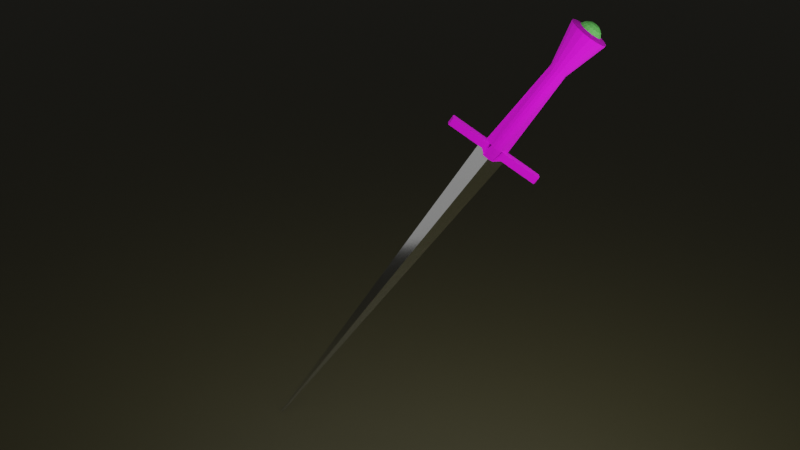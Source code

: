 # Source: Sword.blend  (saved by Blender 2.83.19; exported with 4.5.12 LTS)
import bpy
from mathutils import Matrix  # noqa: F401  (used for matrix-valued properties, if any)

bpy.ops.wm.read_factory_settings(use_empty=True)
scene = bpy.context.scene
scene.name = 'Scene'

# ---- collections
col_collection = bpy.data.collections.new('Collection'); scene.collection.children.link(col_collection)

# ---- images (referenced by path relative to the original .blend; pixels are not part of the script)
import os
ASSET_DIR = os.environ.get("B2B_ASSET_DIR", "")  # directory of the original .blend (textures are referenced by path, not embedded)
HERE = os.path.dirname(os.path.abspath(__file__))  # packed textures are extracted next to this script under _unpacked/

def load_image(name, relpath, width, height, colorspace="sRGB"):
    """Load a texture the original file referenced (path relative to the .blend, or extracted next to this script)."""
    p = next((c for c in (os.path.join(HERE, relpath), os.path.join(ASSET_DIR, relpath)) if relpath and os.path.exists(c)), "")
    if p:
        img = bpy.data.images.load(p, check_existing=True)
        img.name = name
    else:  # same state as the original file: an image datablock whose file is absent (Cycles renders it pink)
        img = bpy.data.images.new(name, width, height)
        img.source = "FILE"
        img.filepath = "//" + (relpath or name)
    img.colorspace_settings.name = colorspace
    return img
img_k_p_jj_47333f3_jpg = load_image('k-p-jj-47333f3.jpg', 'k-p-jj-47333f3.jpg', 1024, 1024, 'sRGB')

# ---- materials (node trees are filled in below, after node groups)
mat_handle = bpy.data.materials.new('Handle')
mat_hilt = bpy.data.materials.new('Hilt')
mat_blade = bpy.data.materials.new('Blade')
mat_ground = bpy.data.materials.new('Ground')

# ---- material node trees
mat_handle.use_nodes = True; mat_handle.node_tree.nodes.clear()
_N = mat_handle.node_tree.nodes; _L = mat_handle.node_tree.links
n0 = _N.new('ShaderNodeBsdfPrincipled'); n0.name = 'Principled BSDF'; n0.location = (10, 300)
n0.distribution = 'GGX'
n0.subsurface_method = 'BURLEY'
n0.inputs[2].default_value = 1.0
n0.inputs[3].default_value = 1.45
n0.inputs[27].default_value = (0.0, 0.0, 0.0, 1.0)
n0.inputs[28].default_value = 1.0
n1 = _N.new('ShaderNodeOutputMaterial'); n1.name = 'Material Output'; n1.location = (300, 300)
n2 = _N.new('ShaderNodeTexImage'); n2.name = 'Image Texture'; n2.location = (-500, 160)
n2.image = img_k_p_jj_47333f3_jpg
_L.new(n0.outputs[0], n1.inputs[0])
_L.new(n2.outputs[0], n0.inputs[0])
n1.is_active_output = True
mat_hilt.use_nodes = True; mat_hilt.node_tree.nodes.clear()
_N = mat_hilt.node_tree.nodes; _L = mat_hilt.node_tree.links
n0 = _N.new('ShaderNodeBsdfPrincipled'); n0.name = 'Principled BSDF'; n0.location = (10, 300)
n0.distribution = 'GGX'
n0.subsurface_method = 'BURLEY'
n0.inputs[0].default_value = (0.2086, 0.8827, 0.1711, 1.0)
n0.inputs[3].default_value = 1.45
n0.inputs[27].default_value = (0.0, 0.0, 0.0, 1.0)
n0.inputs[28].default_value = 1.0
n1 = _N.new('ShaderNodeOutputMaterial'); n1.name = 'Material Output'; n1.location = (300, 300)
_L.new(n0.outputs[0], n1.inputs[0])
n1.is_active_output = True
mat_blade.use_nodes = True; mat_blade.node_tree.nodes.clear()
_N = mat_blade.node_tree.nodes; _L = mat_blade.node_tree.links
n0 = _N.new('ShaderNodeBsdfPrincipled'); n0.name = 'Principled BSDF'; n0.location = (10, 300)
n0.distribution = 'GGX'
n0.subsurface_method = 'BURLEY'
n0.inputs[1].default_value = 1.0
n0.inputs[2].default_value = 0.1376
n0.inputs[3].default_value = 1.45
n0.inputs[27].default_value = (0.0, 0.0, 0.0, 1.0)
n0.inputs[28].default_value = 1.0
n1 = _N.new('ShaderNodeOutputMaterial'); n1.name = 'Material Output'; n1.location = (300, 300)
_L.new(n0.outputs[0], n1.inputs[0])
n1.is_active_output = True
mat_ground.use_nodes = True; mat_ground.node_tree.nodes.clear()
_N = mat_ground.node_tree.nodes; _L = mat_ground.node_tree.links
n0 = _N.new('ShaderNodeBsdfPrincipled'); n0.name = 'Principled BSDF'; n0.location = (10, 300)
n0.distribution = 'GGX'
n0.subsurface_method = 'BURLEY'
n0.inputs[0].default_value = (0.06108, 0.05614, 0.02392, 1.0)
n0.inputs[3].default_value = 1.45
n0.inputs[27].default_value = (0.0, 0.0, 0.0, 1.0)
n0.inputs[28].default_value = 1.0
n1 = _N.new('ShaderNodeOutputMaterial'); n1.name = 'Material Output'; n1.location = (300, 300)
_L.new(n0.outputs[0], n1.inputs[0])
n1.is_active_output = True

# ---- world
world_world = bpy.data.worlds.new('World'); scene.world = world_world
world_world.use_nodes = True; world_world.node_tree.nodes.clear()
_N = world_world.node_tree.nodes; _L = world_world.node_tree.links
n0 = _N.new('ShaderNodeOutputWorld'); n0.name = 'World Output'; n0.location = (300, 300)
n1 = _N.new('ShaderNodeBackground'); n1.name = 'Background'; n1.location = (10, 300)
n1.inputs[0].default_value = (0.05088, 0.05088, 0.05088, 1.0)
_L.new(n1.outputs[0], n0.inputs[0])
n0.is_active_output = True
world_world.color = (0.05088, 0.05088, 0.05088)
world_world.use_sun_shadow = False
world_world.sun_shadow_jitter_overblur = 0.0

# ---- cameras
cam_camera = bpy.data.cameras.new('Camera')
cam_camera.clip_end = 100.0
cam_camera.ortho_scale = 7.314

# ---- lights
light_light = bpy.data.lights.new('Light', 'POINT')
light_light.transmission_factor = 0.0
light_light.energy = 2000.0
light_light.shadow_soft_size = 6.82
light_light.shadow_maximum_resolution = 0.006
light_light.use_absolute_resolution = True
light_light_001 = bpy.data.lights.new('Light.001', 'POINT')
light_light_001.transmission_factor = 0.0
light_light_001.energy = 800.0
light_light_001.shadow_soft_size = 9.27
light_light_001.shadow_maximum_resolution = 0.006
light_light_001.use_absolute_resolution = True
light_light_002 = bpy.data.lights.new('Light.002', 'POINT')
light_light_002.transmission_factor = 0.0
light_light_002.energy = 400.0
light_light_002.shadow_soft_size = 10.41
light_light_002.shadow_maximum_resolution = 0.006
light_light_002.use_absolute_resolution = True

# ---- meshes
me_cylinder = bpy.data.meshes.new('Cylinder')
me_cylinder.from_pydata([(5.562e-08, 0.5, -0.2872), (7.186e-08, 0.2007, 0.7128), (0.1913, 0.4619, -0.2872), (0.07682, 0.1855, 0.7128), (0.3536, 0.3536, -0.2872), (0.1419, 0.1419, 0.7128), (0.4619, 0.1913, -0.2872), (0.1855, 0.07682, 0.7128), (0.5, -2.219e-08, -0.2872), (0.3142, -1.199e-08, 0.7128), (0.4619, -0.1913, -0.2872), (0.1855, -0.07682, 0.7128), (0.3536, -0.3536, -0.2872), (0.1419, -0.1419, 0.7128), (0.1913, -0.4619, -0.2872), (0.07682, -0.1855, 0.7128), (1.311e-07, -0.5, -0.2872), (1.022e-07, -0.2007, 0.7128), (-0.1913, -0.4619, -0.2872), (-0.07682, -0.1855, 0.7128), (-0.3536, -0.3536, -0.2872), (-0.1419, -0.1419, 0.7128), (-0.4619, -0.1913, -0.2872), (-0.1855, -0.07682, 0.7128), (-0.5, 5.624e-09, -0.2872), (-0.3142, 5.485e-09, 0.7128), (-0.4619, 0.1913, -0.2872), (-0.1855, 0.07682, 0.7128), (-0.3536, 0.3536, -0.2872), (-0.1419, 0.1419, 0.7128), (-0.1913, 0.4619, -0.2872), (-0.07682, 0.1855, 0.7128), (7.545e-08, 0.2262, 0.0339), (0.08657, 0.209, 0.0339), (0.16, 0.16, 0.0339), (0.209, 0.08657, 0.0339), (0.2262, -9.914e-09, 0.0339), (0.209, -0.08657, 0.0339), (0.16, -0.16, 0.0339), (0.08657, -0.209, 0.0339), (1.096e-07, -0.2262, 0.0339), (-0.08657, -0.209, 0.0339), (-0.16, -0.16, 0.0339), (-0.209, -0.08657, 0.0339), (-0.2262, 2.672e-09, 0.0339), (-0.209, 0.08657, 0.0339), (-0.16, 0.16, 0.0339), (-0.08657, 0.209, 0.0339), (2.581e-08, 0.2931, -0.3032), (2.581e-08, 0.1214, -0.352), (0.1913, 0.4619, -0.2885), (0.1122, 0.2708, -0.3032), (0.08585, 0.2073, -0.3325), (0.04646, 0.1122, -0.352), (0.3536, 0.3536, -0.2885), (0.2073, 0.2073, -0.3032), (0.1586, 0.1586, -0.3325), (0.08585, 0.08585, -0.352), (1.29, 0.1202, 0.7128), (1.29, 0.1202, 0.7697), (0.4619, 0.1913, -0.2885), (0.2708, 0.1122, -0.3032), (0.2073, 0.08585, -0.3325), (0.1122, 0.04646, -0.352), (1.29, -0.1202, 0.7128), (1.29, -0.1202, 0.7697), (1.314, -3.478e-08, 0.7697), (0.5, 1.081e-07, -0.2885), (0.2931, 1.422e-07, -0.3032), (0.2243, 1.611e-07, -0.3325), (0.1214, 1.564e-07, -0.352), (1.314, -3.478e-08, 0.7128), (-1.314, 5.485e-09, 0.7128), (-1.29, 0.1202, 0.7128), (0.4619, -0.1913, -0.2885), (0.2708, -0.1122, -0.3032), (0.2073, -0.08585, -0.3325), (0.1122, -0.04646, -0.352), (-1.29, 0.1202, 0.7697), (-1.314, 5.485e-09, 0.7697), (-1.29, -0.1202, 0.7697), (0.3536, -0.3536, -0.2885), (0.2073, -0.2073, -0.3032), (0.1586, -0.1586, -0.3325), (0.08585, -0.08585, -0.352), (-1.29, -0.1202, 0.7128), (-0.2902, -0.1202, 0.7697), (-0.2902, 0.1202, 0.7697), (0.1913, -0.4619, -0.2885), (0.1122, -0.2708, -0.3032), (0.08585, -0.2073, -0.3325), (0.04646, -0.1122, -0.352), (-0.3142, 5.485e-09, 0.7697), (0.2902, -0.1202, 0.7697), (0.3142, -1.199e-08, 0.7697), (-1.414e-07, -0.5, -0.2885), (-6.817e-08, -0.2931, -0.3032), (-5.871e-08, -0.2243, -0.3325), (-2.562e-08, -0.1214, -0.352), (0.2902, 0.1202, 0.7697), (-0.2902, 0.1202, 0.7128), (-0.2902, -0.1202, 0.7128), (-0.1913, -0.4619, -0.2885), (-0.1122, -0.2708, -0.3032), (-0.08585, -0.2073, -0.3325), (-0.04646, -0.1122, -0.352), (0.2902, -0.1202, 0.7128), (0.2902, 0.1202, 0.7128), (-0.3536, -0.3536, -0.2885), (-0.2073, -0.2073, -0.3032), (-0.1586, -0.1586, -0.3325), (-0.08585, -0.08585, -0.352), (-0.1202, 0.09491, 0.8039), (-0.2221, 0.02681, 0.8039), (-0.4619, -0.1913, -0.2885), (-0.2708, -0.1122, -0.3032), (-0.2073, -0.08585, -0.3325), (-0.1122, -0.04646, -0.352), (-0.1202, -0.09462, 0.811), (-0.5, 4.062e-07, -0.2885), (-0.2931, 3.029e-07, -0.3032), (-0.2243, 2.934e-07, -0.3325), (-0.1214, 2.462e-07, -0.352), (-0.2221, -0.02652, 0.811), (2.142e-07, -0.1185, 0.811), (-0.4619, 0.1913, -0.2885), (-0.2708, 0.1122, -0.3032), (-0.2073, 0.08585, -0.3325), (-0.1122, 0.04646, -0.352), (0.2221, -0.02652, 0.811), (0.1202, -0.09462, 0.811), (-0.3536, 0.3536, -0.2885), (-0.2073, 0.2073, -0.3032), (-0.1586, 0.1586, -0.3325), (-0.08585, 0.08585, -0.352), (0.2221, 0.02681, 0.8039), (-0.1913, 0.4619, -0.2885), (-0.1122, 0.2708, -0.3032), (-0.08585, 0.2073, -0.3325), (-0.04646, 0.1122, -0.352), (0.1202, 0.09491, 0.8039), (1.673e-07, 0.1188, 0.8039), (3.504e-07, 0.5, -0.2885), (1.635e-07, 0.2243, -0.3325), (2.581e-08, 1.864e-07, -0.3589), (1.667e-07, 0.1202, 0.7697), (0.3867, -1.659e-08, 0.7697), (2.141e-07, -0.1202, 0.7697), (-0.3867, 4.926e-09, 0.7697), (2.221e-07, 0.0, 3.705)], [], [(32, 1, 3, 33), (33, 3, 5, 34), (34, 5, 7, 35), (35, 7, 9, 36), (36, 9, 11, 37), (37, 11, 13, 38), (38, 13, 15, 39), (39, 15, 17, 40), (40, 17, 19, 41), (41, 19, 21, 42), (42, 21, 23, 43), (43, 23, 25, 44), (44, 25, 27, 45), (45, 27, 29, 46), (19, 17, 124, 118), (46, 29, 31, 47), (47, 31, 1, 32), (0, 2, 4, 6, 8, 10, 12, 14, 16, 18, 20, 22, 24, 26, 28, 30), (30, 47, 32, 0), (28, 46, 47, 30), (26, 45, 46, 28), (24, 44, 45, 26), (22, 43, 44, 24), (20, 42, 43, 22), (18, 41, 42, 20), (16, 40, 41, 18), (14, 39, 40, 16), (12, 38, 39, 14), (10, 37, 38, 12), (8, 36, 37, 10), (6, 35, 36, 8), (4, 34, 35, 6), (2, 33, 34, 4), (0, 32, 33, 2), (49, 143, 52, 53), (48, 142, 50, 51), (144, 49, 53), (143, 48, 51, 52), (51, 50, 54, 55), (144, 53, 57), (52, 51, 55, 56), (53, 52, 56, 57), (144, 57, 63), (56, 55, 61, 62), (57, 56, 62, 63), (55, 54, 60, 61), (63, 62, 69, 70), (61, 60, 67, 68), (144, 63, 70), (62, 61, 68, 69), (70, 69, 76, 77), (68, 67, 74, 75), (144, 70, 77), (69, 68, 75, 76), (99, 94, 66, 59), (106, 9, 71, 64), (144, 77, 84), (76, 75, 82, 83), (93, 106, 64, 65), (77, 76, 83, 84), (75, 74, 81, 82), (144, 84, 91), (83, 82, 89, 90), (92, 87, 78, 79), (107, 99, 59, 58), (84, 83, 90, 91), (82, 81, 88, 89), (64, 71, 66, 65), (71, 58, 59, 66), (86, 92, 79, 80), (91, 90, 97, 98), (89, 88, 95, 96), (25, 101, 85, 72), (87, 100, 73, 78), (144, 91, 98), (90, 89, 96, 97), (72, 85, 80, 79), (98, 97, 104, 105), (96, 95, 102, 103), (9, 7, 107), (25, 23, 101), (144, 98, 105), (97, 96, 103, 104), (27, 25, 100), (73, 72, 79, 78), (94, 130, 93), (144, 105, 111), (104, 103, 109, 110), (11, 9, 106), (112, 27, 100, 87), (105, 104, 110, 111), (103, 102, 108, 109), (118, 92, 86), (110, 109, 115, 116), (100, 25, 72, 73), (130, 11, 106, 93), (111, 110, 116, 117), (109, 108, 114, 115), (94, 93, 65, 66), (101, 86, 80, 85), (144, 111, 117), (117, 116, 121, 122), (115, 114, 119, 120), (1, 31, 112, 141), (92, 112, 87), (144, 117, 122), (116, 115, 120, 121), (23, 21, 123, 118), (9, 107, 58, 71), (120, 119, 125, 126), (3, 1, 141, 140), (23, 118, 86, 101), (144, 122, 128), (121, 120, 126, 127), (17, 15, 130, 124), (13, 11, 130, 129), (122, 121, 127, 128), (144, 128, 134), (127, 126, 132, 133), (7, 140, 99, 107), (7, 5, 135, 140), (128, 127, 133, 134), (126, 125, 131, 132), (21, 19, 118, 123), (31, 29, 113, 112), (29, 27, 112, 113), (140, 94, 99), (134, 133, 138, 139), (132, 131, 136, 137), (5, 3, 140, 135), (15, 13, 129, 130), (144, 134, 139), (133, 132, 137, 138), (139, 138, 143, 49), (137, 136, 142, 48), (144, 139, 49), (138, 137, 48, 143), (145, 149, 146), (146, 149, 147), (147, 149, 148), (148, 149, 145), (145, 146, 147, 148), (140, 141, 112, 92, 118, 124, 130, 94)])
me_cylinder.polygons.foreach_set('material_index', [0, 0, 0, 0, 0, 0, 0, 0, 0, 0, 0, 0, 0, 0, 0, 0, 0, 0, 0, 0, 0, 0, 0, 0, 0, 0, 0, 0, 0, 0, 0, 0, 0, 0, 1, 0, 1, 1, 0, 1, 1, 1, 1, 1, 1, 0, 1, 0, 1, 1, 1, 0, 1, 1, 0, 0, 1, 1, 0, 1, 0, 1, 1, 0, 0, 1, 0, 0, 0, 0, 1, 0, 0, 0, 1, 1, 0, 1, 0, 0, 0, 1, 1, 0, 0, 0, 1, 1, 0, 0, 1, 0, 0, 1, 0, 0, 1, 0, 0, 0, 1, 1, 0, 0, 0, 1, 1, 0, 0, 0, 0, 0, 1, 1, 0, 0, 1, 1, 1, 0, 0, 1, 0, 0, 0, 0, 0, 1, 0, 0, 0, 1, 1, 1, 0, 1, 1, 2, 2, 2, 2, 0, 0])
_uv = me_cylinder.uv_layers.new(name='UVMap')
_uv.uv.foreach_set('vector', [1.0, 0.6605, 1.0, 1.0, 0.9375, 1.0, 0.9375, 0.6605, 0.9375, 0.6605, 0.9375, 1.0, 0.875, 1.0, 0.875, 0.6605, 0.875, 0.6605, 0.875, 1.0, 0.8125, 1.0, 0.8125, 0.6605, 0.8125, 0.6605, 0.8125, 1.0, 0.75, 1.0, 0.75, 0.6605, 0.75, 0.6605, 0.75, 1.0, 0.6875, 1.0, 0.6875, 0.6605, 0.6875, 0.6605, 0.6875, 1.0, 0.625, 1.0, 0.625, 0.6605, 0.625, 0.6605, 0.625, 1.0, 0.5625, 1.0, 0.5625, 0.6605, 0.5625, 0.6605, 0.5625, 1.0, 0.5, 1.0, 0.5, 0.6605, 0.5, 0.6605, 0.5, 1.0, 0.4375, 1.0, 0.4375, 0.6605, 0.4375, 0.6605, 0.4375, 1.0, 0.375, 1.0, 0.375, 0.6605, 0.375, 0.6605, 0.375, 1.0, 0.3125, 1.0, 0.3125, 0.6605, 0.3125, 0.6605, 0.3125, 1.0, 0.25, 1.0, 0.25, 0.6605, 0.25, 0.6605, 0.25, 1.0, 0.1875, 1.0, 0.1875, 0.6605, 0.1875, 0.6605, 0.1875, 1.0, 0.125, 1.0, 0.125, 0.6605, 0.4375, 1.0, 0.5, 1.0, 0.5, 1.0, 0.4375, 1.0, 0.125, 0.6605, 0.125, 1.0, 0.0625, 1.0, 0.0625, 0.6605, 0.0625, 0.6605, 0.0625, 1.0, 0.0, 1.0, 0.0, 0.6605, 0.75, 0.49, 0.8418, 0.4717, 0.9197, 0.4197, 0.9717, 0.3418, 0.99, 0.25, 0.9717, 0.1582, 0.9197, 0.08029, 0.8418, 0.02827, 0.75, 0.01, 0.6582, 0.02827, 0.5803, 0.08029, 0.5283, 0.1582, 0.51, 0.25, 0.5283, 0.3418, 0.5803, 0.4197, 0.6582, 0.4717, 0.0625, 0.5, 0.0625, 0.6605, 0.0, 0.6605, 0.0, 0.5, 0.125, 0.5, 0.125, 0.6605, 0.0625, 0.6605, 0.0625, 0.5, 0.1875, 0.5, 0.1875, 0.6605, 0.125, 0.6605, 0.125, 0.5, 0.25, 0.5, 0.25, 0.6605, 0.1875, 0.6605, 0.1875, 0.5, 0.3125, 0.5, 0.3125, 0.6605, 0.25, 0.6605, 0.25, 0.5, 0.375, 0.5, 0.375, 0.6605, 0.3125, 0.6605, 0.3125, 0.5, 0.4375, 0.5, 0.4375, 0.6605, 0.375, 0.6605, 0.375, 0.5, 0.5, 0.5, 0.5, 0.6605, 0.4375, 0.6605, 0.4375, 0.5, 0.5625, 0.5, 0.5625, 0.6605, 0.5, 0.6605, 0.5, 0.5, 0.625, 0.5, 0.625, 0.6605, 0.5625, 0.6605, 0.5625, 0.5, 0.6875, 0.5, 0.6875, 0.6605, 0.625, 0.6605, 0.625, 0.5, 0.75, 0.5, 0.75, 0.6605, 0.6875, 0.6605, 0.6875, 0.5, 0.8125, 0.5, 0.8125, 0.6605, 0.75, 0.6605, 0.75, 0.5, 0.875, 0.5, 0.875, 0.6605, 0.8125, 0.6605, 0.8125, 0.5, 0.9375, 0.5, 0.9375, 0.6605, 0.875, 0.6605, 0.875, 0.5, 1.0, 0.5, 1.0, 0.6605, 0.9375, 0.6605, 0.9375, 0.5, 0.75, 0.125, 0.75, 0.25, 0.6875, 0.25, 0.6875, 0.125, 0.75, 0.375, 0.75, 0.5, 0.6875, 0.5, 0.6875, 0.375, 0.7188, 0.0, 0.75, 0.125, 0.6875, 0.125, 0.75, 0.25, 0.75, 0.375, 0.6875, 0.375, 0.6875, 0.25, 0.6875, 0.375, 0.6875, 0.5, 0.625, 0.5, 0.625, 0.375, 0.6562, 0.0, 0.6875, 0.125, 0.625, 0.125, 0.6875, 0.25, 0.6875, 0.375, 0.625, 0.375, 0.625, 0.25, 0.6875, 0.125, 0.6875, 0.25, 0.625, 0.25, 0.625, 0.125, 0.5938, 0.0, 0.625, 0.125, 0.5625, 0.125, 0.625, 0.25, 0.625, 0.375, 0.5625, 0.375, 0.5625, 0.25, 0.625, 0.125, 0.625, 0.25, 0.5625, 0.25, 0.5625, 0.125, 0.625, 0.375, 0.625, 0.5, 0.5625, 0.5, 0.5625, 0.375, 0.5625, 0.125, 0.5625, 0.25, 0.5, 0.25, 0.5, 0.125, 0.5625, 0.375, 0.5625, 0.5, 0.5, 0.5, 0.5, 0.375, 0.5313, 0.0, 0.5625, 0.125, 0.5, 0.125, 0.5625, 0.25, 0.5625, 0.375, 0.5, 0.375, 0.5, 0.25, 0.5, 0.125, 0.5, 0.25, 0.4375, 0.25, 0.4375, 0.125, 0.5, 0.375, 0.5, 0.5, 0.4375, 0.5, 0.4375, 0.375, 0.4688, 0.0, 0.5, 0.125, 0.4375, 0.125, 0.5, 0.25, 0.5, 0.375, 0.4375, 0.375, 0.4375, 0.25, 0.4717, 0.3418, 0.49, 0.25, 0.49, 0.25, 0.4717, 0.3418, 0.6875, 1.0, 0.75, 1.0, 0.75, 1.0, 0.6875, 1.0, 0.4063, 0.0, 0.4375, 0.125, 0.375, 0.125, 0.4375, 0.25, 0.4375, 0.375, 0.375, 0.375, 0.375, 0.25, 0.6875, 1.0, 0.6875, 1.0, 0.6875, 1.0, 0.6875, 1.0, 0.4375, 0.125, 0.4375, 0.25, 0.375, 0.25, 0.375, 0.125, 0.4375, 0.375, 0.4375, 0.5, 0.375, 0.5, 0.375, 0.375, 0.3438, 0.0, 0.375, 0.125, 0.3125, 0.125, 0.375, 0.25, 0.375, 0.375, 0.3125, 0.375, 0.3125, 0.25, 0.01, 0.25, 0.02827, 0.3418, 0.02827, 0.3418, 0.01, 0.25, 0.8125, 1.0, 0.8125, 1.0, 0.8125, 1.0, 0.8125, 1.0, 0.375, 0.125, 0.375, 0.25, 0.3125, 0.25, 0.3125, 0.125, 0.375, 0.375, 0.375, 0.5, 0.3125, 0.5, 0.3125, 0.375, 0.6875, 1.0, 0.75, 1.0, 0.75, 1.0, 0.6875, 1.0, 0.75, 1.0, 0.8125, 1.0, 0.8125, 1.0, 0.75, 1.0, 0.02827, 0.1582, 0.01, 0.25, 0.01, 0.25, 0.02827, 0.1582, 0.3125, 0.125, 0.3125, 0.25, 0.25, 0.25, 0.25, 0.125, 0.3125, 0.375, 0.3125, 0.5, 0.25, 0.5, 0.25, 0.375, 0.25, 1.0, 0.3125, 1.0, 0.3125, 1.0, 0.25, 1.0, 0.1875, 1.0, 0.1875, 1.0, 0.1875, 1.0, 0.1875, 1.0, 0.2812, 0.0, 0.3125, 0.125, 0.25, 0.125, 0.3125, 0.25, 0.3125, 0.375, 0.25, 0.375, 0.25, 0.25, 0.25, 1.0, 0.3125, 1.0, 0.3125, 1.0, 0.25, 1.0, 0.25, 0.125, 0.25, 0.25, 0.1875, 0.25, 0.1875, 0.125, 0.25, 0.375, 0.25, 0.5, 0.1875, 0.5, 0.1875, 0.375, 0.75, 1.0, 0.8125, 1.0, 0.8125, 1.0, 0.25, 1.0, 0.3125, 1.0, 0.3125, 1.0, 0.2187, 0.0, 0.25, 0.125, 0.1875, 0.125, 0.25, 0.25, 0.25, 0.375, 0.1875, 0.375, 0.1875, 0.25, 0.1875, 1.0, 0.25, 1.0, 0.1875, 1.0, 0.1875, 1.0, 0.25, 1.0, 0.25, 1.0, 0.1875, 1.0, 0.49, 0.25, 0.4717, 0.1582, 0.4717, 0.1582, 0.1562, 0.0, 0.1875, 0.125, 0.125, 0.125, 0.1875, 0.25, 0.1875, 0.375, 0.125, 0.375, 0.125, 0.25, 0.6875, 1.0, 0.75, 1.0, 0.6875, 1.0, 0.1875, 1.0, 0.1875, 1.0, 0.1875, 1.0, 0.1875, 1.0, 0.1875, 0.125, 0.1875, 0.25, 0.125, 0.25, 0.125, 0.125, 0.1875, 0.375, 0.1875, 0.5, 0.125, 0.5, 0.125, 0.375, 0.02827, 0.1582, 0.01, 0.25, 0.02827, 0.1582, 0.125, 0.25, 0.125, 0.375, 0.0625, 0.375, 0.0625, 0.25, 0.1875, 1.0, 0.25, 1.0, 0.25, 1.0, 0.1875, 1.0, 0.6875, 1.0, 0.6875, 1.0, 0.6875, 1.0, 0.6875, 1.0, 0.125, 0.125, 0.125, 0.25, 0.0625, 0.25, 0.0625, 0.125, 0.125, 0.375, 0.125, 0.5, 0.0625, 0.5, 0.0625, 0.375, 0.49, 0.25, 0.4717, 0.1582, 0.4717, 0.1582, 0.49, 0.25, 0.3125, 1.0, 0.3125, 1.0, 0.3125, 1.0, 0.3125, 1.0, 0.09375, 0.0, 0.125, 0.125, 0.0625, 0.125, 0.0625, 0.125, 0.0625, 0.25, 0.0, 0.25, 0.0, 0.125, 0.0625, 0.375, 0.0625, 0.5, 0.0, 0.5, 0.0, 0.375, 0.0, 1.0, 0.0625, 1.0, 0.0625, 1.0, 0.0, 1.0, 0.01, 0.25, 0.02827, 0.3418, 0.02827, 0.3418, 0.03125, 0.0, 0.0625, 0.125, 0.0, 0.125, 0.0625, 0.25, 0.0625, 0.375, 0.0, 0.375, 0.0, 0.25, 0.3125, 1.0, 0.375, 1.0, 0.375, 1.0, 0.3125, 1.0, 0.75, 1.0, 0.8125, 1.0, 0.8125, 1.0, 0.75, 1.0, 1.0, 0.375, 1.0, 0.5, 0.9375, 0.5, 0.9375, 0.375, 0.9375, 1.0, 1.0, 1.0, 1.0, 1.0, 0.9375, 1.0, 0.3125, 1.0, 0.3125, 1.0, 0.3125, 1.0, 0.3125, 1.0, 0.9687, 0.0, 1.0, 0.125, 0.9375, 0.125, 1.0, 0.25, 1.0, 0.375, 0.9375, 0.375, 0.9375, 0.25, 0.5, 1.0, 0.5625, 1.0, 0.5625, 1.0, 0.5, 1.0, 0.625, 1.0, 0.6875, 1.0, 0.6875, 1.0, 0.625, 1.0, 1.0, 0.125, 1.0, 0.25, 0.9375, 0.25, 0.9375, 0.125, 0.9062, 0.0, 0.9375, 0.125, 0.875, 0.125, 0.9375, 0.25, 0.9375, 0.375, 0.875, 0.375, 0.875, 0.25, 0.8125, 1.0, 0.8125, 1.0, 0.8125, 1.0, 0.8125, 1.0, 0.8125, 1.0, 0.875, 1.0, 0.875, 1.0, 0.8125, 1.0, 0.9375, 0.125, 0.9375, 0.25, 0.875, 0.25, 0.875, 0.125, 0.9375, 0.375, 0.9375, 0.5, 0.875, 0.5, 0.875, 0.375, 0.375, 1.0, 0.4375, 1.0, 0.4375, 1.0, 0.375, 1.0, 0.0625, 1.0, 0.125, 1.0, 0.125, 1.0, 0.0625, 1.0, 0.125, 1.0, 0.1875, 1.0, 0.1875, 1.0, 0.125, 1.0, 0.4717, 0.3418, 0.49, 0.25, 0.4717, 0.3418, 0.875, 0.125, 0.875, 0.25, 0.8125, 0.25, 0.8125, 0.125, 0.875, 0.375, 0.875, 0.5, 0.8125, 0.5, 0.8125, 0.375, 0.875, 1.0, 0.9375, 1.0, 0.9375, 1.0, 0.875, 1.0, 0.5625, 1.0, 0.625, 1.0, 0.625, 1.0, 0.5625, 1.0, 0.8437, 0.0, 0.875, 0.125, 0.8125, 0.125, 0.875, 0.25, 0.875, 0.375, 0.8125, 0.375, 0.8125, 0.25, 0.8125, 0.125, 0.8125, 0.25, 0.75, 0.25, 0.75, 0.125, 0.8125, 0.375, 0.8125, 0.5, 0.75, 0.5, 0.75, 0.375, 0.7812, 0.0, 0.8125, 0.125, 0.75, 0.125, 0.8125, 0.25, 0.8125, 0.375, 0.75, 0.375, 0.75, 0.25, 0.25, 0.49, 0.25, 0.25, 0.49, 0.25, 0.49, 0.25, 0.25, 0.25, 0.25, 0.01, 0.25, 0.01, 0.25, 0.25, 0.01, 0.25, 0.01, 0.25, 0.25, 0.25, 0.25, 0.49, 0.75, 0.49, 0.99, 0.25, 0.75, 0.01, 0.51, 0.25, 0.3418, 0.4717, 0.25, 0.49, 0.02827, 0.3418, 0.01, 0.25, 0.1582, 0.02827, 0.25, 0.01, 0.4717, 0.1582, 0.49, 0.25])
me_cylinder.materials.append(mat_handle)
me_cylinder.materials.append(mat_hilt)
me_cylinder.materials.append(mat_blade)
me_cylinder.use_remesh_fix_poles = True
me_cylinder.use_remesh_preserve_attributes = False
me_cylinder.use_mirror_vertex_groups = False
me_cylinder.update()
me_cylinder.normals_split_custom_set([tuple(v) for v in zip(*[iter([0.195, 0.9801, 0.03679, 0.195, 0.9801, 0.03679, 0.195, 0.9801, 0.03679, 0.195, 0.9801, 0.03679, 0.5552, 0.8309, 0.03679, 0.5552, 0.8309, 0.03679, 0.5552, 0.8309, 0.03679, 0.5552, 0.8309, 0.03679, 0.8309, 0.5552, 0.03679, 0.8309, 0.5552, 0.03679, 0.8309, 0.5552, 0.03679, 0.8309, 0.5552, 0.03679, 0.7455, 0.6658, -0.03057, 0.7455, 0.6658, -0.03057, 0.7455, 0.6658, -0.03057, 0.7455, 0.6658, -0.03057, 0.7455, -0.6658, -0.03057, 0.7455, -0.6658, -0.03057, 0.7455, -0.6658, -0.03057, 0.7455, -0.6658, -0.03057, 0.8309, -0.5552, 0.03679, 0.8309, -0.5552, 0.03679, 0.8309, -0.5552, 0.03679, 0.8309, -0.5552, 0.03679, 0.5552, -0.8309, 0.03679, 0.5552, -0.8309, 0.03679, 0.5552, -0.8309, 0.03679, 0.5552, -0.8309, 0.03679, 0.195, -0.9801, 0.03679, 0.195, -0.9801, 0.03679, 0.195, -0.9801, 0.03679, 0.195, -0.9801, 0.03679, -0.195, -0.9801, 0.03679, -0.195, -0.9801, 0.03679, -0.195, -0.9801, 0.03679, -0.195, -0.9801, 0.03679, -0.5552, -0.8309, 0.03679, -0.5552, -0.8309, 0.03679, -0.5552, -0.8309, 0.03679, -0.5552, -0.8309, 0.03679, -0.8309, -0.5552, 0.03679, -0.8309, -0.5552, 0.03679, -0.8309, -0.5552, 0.03679, -0.8309, -0.5552, 0.03679, -0.7455, -0.6658, -0.03057, -0.7455, -0.6658, -0.03057, -0.7455, -0.6658, -0.03057, -0.7455, -0.6658, -0.03057, -0.7455, 0.6658, -0.03057, -0.7455, 0.6658, -0.03057, -0.7455, 0.6658, -0.03057, -0.7455, 0.6658, -0.03057, -0.8309, 0.5552, 0.03679, -0.8309, 0.5552, 0.03679, -0.8309, 0.5552, 0.03679, -0.8309, 0.5552, 0.03679, -0.1507, -0.7579, 0.6348, -0.1507, -0.7579, 0.6348, -0.1507, -0.7579, 0.6348, -0.1507, -0.7579, 0.6348, -0.5552, 0.8309, 0.03679, -0.5552, 0.8309, 0.03679, -0.5552, 0.8309, 0.03679, -0.5552, 0.8309, 0.03679, -0.195, 0.9801, 0.03679, -0.195, 0.9801, 0.03679, -0.195, 0.9801, 0.03679, -0.195, 0.9801, 0.03679, -2.434e-08, 0.0, -1.0, -2.434e-08, 0.0, -1.0, -2.434e-08, 0.0, -1.0, -2.434e-08, 0.0, -1.0, -2.434e-08, 0.0, -1.0, -2.434e-08, 0.0, -1.0, -2.434e-08, 0.0, -1.0, -2.434e-08, 0.0, -1.0, -2.434e-08, 0.0, -1.0, -2.434e-08, 0.0, -1.0, -2.434e-08, 0.0, -1.0, -2.434e-08, 0.0, -1.0, -2.434e-08, 0.0, -1.0, -2.434e-08, 0.0, -1.0, -2.434e-08, 0.0, -1.0, -2.434e-08, 0.0, -1.0, -0.1497, 0.7523, 0.6415, -0.1497, 0.7523, 0.6415, -0.1497, 0.7523, 0.6415, -0.1497, 0.7523, 0.6415, -0.4262, 0.6378, 0.6415, -0.4262, 0.6378, 0.6415, -0.4262, 0.6378, 0.6415, -0.4262, 0.6378, 0.6415, -0.6378, 0.4262, 0.6415, -0.6378, 0.4262, 0.6415, -0.6378, 0.4262, 0.6415, -0.6378, 0.4262, 0.6415, -0.7523, 0.1497, 0.6415, -0.7523, 0.1497, 0.6415, -0.7523, 0.1497, 0.6415, -0.7523, 0.1497, 0.6415, -0.7523, -0.1497, 0.6415, -0.7523, -0.1497, 0.6415, -0.7523, -0.1497, 0.6415, -0.7523, -0.1497, 0.6415, -0.6378, -0.4262, 0.6415, -0.6378, -0.4262, 0.6415, -0.6378, -0.4262, 0.6415, -0.6378, -0.4262, 0.6415, -0.4262, -0.6378, 0.6415, -0.4262, -0.6378, 0.6415, -0.4262, -0.6378, 0.6415, -0.4262, -0.6378, 0.6415, -0.1497, -0.7523, 0.6415, -0.1497, -0.7523, 0.6415, -0.1497, -0.7523, 0.6415, -0.1497, -0.7523, 0.6415, 0.1497, -0.7523, 0.6415, 0.1497, -0.7523, 0.6415, 0.1497, -0.7523, 0.6415, 0.1497, -0.7523, 0.6415, 0.4262, -0.6378, 0.6415, 0.4262, -0.6378, 0.6415, 0.4262, -0.6378, 0.6415, 0.4262, -0.6378, 0.6415, 0.6378, -0.4262, 0.6415, 0.6378, -0.4262, 0.6415, 0.6378, -0.4262, 0.6415, 0.6378, -0.4262, 0.6415, 0.7523, -0.1497, 0.6415, 0.7523, -0.1497, 0.6415, 0.7523, -0.1497, 0.6415, 0.7523, -0.1497, 0.6415, 0.7523, 0.1497, 0.6415, 0.7523, 0.1497, 0.6415, 0.7523, 0.1497, 0.6415, 0.7523, 0.1497, 0.6415, 0.6378, 0.4262, 0.6415, 0.6378, 0.4262, 0.6415, 0.6378, 0.4262, 0.6415, 0.6378, 0.4262, 0.6415, 0.4262, 0.6378, 0.6415, 0.4262, 0.6378, 0.6415, 0.4262, 0.6378, 0.6415, 0.4262, 0.6378, 0.6415, 0.1497, 0.7523, 0.6415, 0.1497, 0.7523, 0.6415, 0.1497, 0.7523, 0.6415, 0.1497, 0.7523, 0.6415, 0.03708, 0.1864, -0.9818, 0.03708, 0.1864, -0.9818, 0.03708, 0.1864, -0.9818, 0.03708, 0.1864, -0.9818, 0.01415, 0.07113, -0.9974, 0.01415, 0.07113, -0.9974, 0.01415, 0.07113, -0.9974, 0.01415, 0.07113, -0.9974, 0.01123, 0.05644, -0.9983, 0.01123, 0.05644, -0.9983, 0.01123, 0.05644, -0.9983, 0.07762, 0.3902, -0.9174, 0.07762, 0.3902, -0.9174, 0.07762, 0.3902, -0.9174, 0.07762, 0.3902, -0.9174, 0.04029, 0.0603, -0.9974, 0.04029, 0.0603, -0.9974, 0.04029, 0.0603, -0.9974, 0.04029, 0.0603, -0.9974, 0.03197, 0.04785, -0.9983, 0.03197, 0.04785, -0.9983, 0.03197, 0.04785, -0.9983, 0.221, 0.3308, -0.9174, 0.221, 0.3308, -0.9174, 0.221, 0.3308, -0.9174, 0.221, 0.3308, -0.9174, 0.1056, 0.1581, -0.9818, 0.1056, 0.1581, -0.9818, 0.1056, 0.1581, -0.9818, 0.1056, 0.1581, -0.9818, 0.04785, 0.03197, -0.9983, 0.04785, 0.03197, -0.9983, 0.04785, 0.03197, -0.9983, 0.3308, 0.221, -0.9174, 0.3308, 0.221, -0.9174, 0.3308, 0.221, -0.9174, 0.3308, 0.221, -0.9174, 0.1581, 0.1056, -0.9818, 0.1581, 0.1056, -0.9818, 0.1581, 0.1056, -0.9818, 0.1581, 0.1056, -0.9818, 0.0603, 0.04029, -0.9974, 0.0603, 0.04029, -0.9974, 0.0603, 0.04029, -0.9974, 0.0603, 0.04029, -0.9974, 0.1864, 0.03708, -0.9818, 0.1864, 0.03708, -0.9818, 0.1864, 0.03708, -0.9818, 0.1864, 0.03708, -0.9818, 0.07113, 0.01415, -0.9974, 0.07113, 0.01415, -0.9974, 0.07113, 0.01415, -0.9974, 0.07113, 0.01415, -0.9974, 0.05644, 0.01123, -0.9983, 0.05644, 0.01123, -0.9983, 0.05644, 0.01123, -0.9983, 0.3902, 0.07762, -0.9174, 0.3902, 0.07762, -0.9174, 0.3902, 0.07762, -0.9174, 0.3902, 0.07762, -0.9174, 0.1864, -0.03708, -0.9818, 0.1864, -0.03708, -0.9818, 0.1864, -0.03708, -0.9818, 0.1864, -0.03708, -0.9818, 0.07113, -0.01415, -0.9974, 0.07113, -0.01415, -0.9974, 0.07113, -0.01415, -0.9974, 0.07113, -0.01415, -0.9974, 0.05644, -0.01123, -0.9983, 0.05644, -0.01123, -0.9983, 0.05644, -0.01123, -0.9983, 0.3902, -0.07762, -0.9174, 0.3902, -0.07762, -0.9174, 0.3902, -0.07762, -0.9174, 0.3902, -0.07762, -0.9174, 1.239e-07, 2.371e-08, 1.0, 1.239e-07, 2.371e-08, 1.0, 1.239e-07, 2.371e-08, 1.0, 1.239e-07, 2.371e-08, 1.0, -1.239e-07, 2.371e-08, -1.0, -1.239e-07, 2.371e-08, -1.0, -1.239e-07, 2.371e-08, -1.0, -1.239e-07, 2.371e-08, -1.0, 0.04785, -0.03197, -0.9983, 0.04785, -0.03197, -0.9983, 0.04785, -0.03197, -0.9983, 0.3308, -0.221, -0.9174, 0.3308, -0.221, -0.9174, 0.3308, -0.221, -0.9174, 0.3308, -0.221, -0.9174, -2.235e-08, -1.0, -1.411e-07, -2.235e-08, -1.0, -1.411e-07, -2.235e-08, -1.0, -1.411e-07, -2.235e-08, -1.0, -1.411e-07, 0.1581, -0.1056, -0.9818, 0.1581, -0.1056, -0.9818, 0.1581, -0.1056, -0.9818, 0.1581, -0.1056, -0.9818, 0.0603, -0.04029, -0.9974, 0.0603, -0.04029, -0.9974, 0.0603, -0.04029, -0.9974, 0.0603, -0.04029, -0.9974, 0.03197, -0.04785, -0.9983, 0.03197, -0.04785, -0.9983, 0.03197, -0.04785, -0.9983, 0.221, -0.3308, -0.9174, 0.221, -0.3308, -0.9174, 0.221, -0.3308, -0.9174, 0.221, -0.3308, -0.9174, 0.0, 0.0, 1.0, 0.0, 0.0, 1.0, 0.0, 0.0, 1.0, 0.0, 0.0, 1.0, 2.235e-08, 1.0, -1.411e-07, 2.235e-08, 1.0, -1.411e-07, 2.235e-08, 1.0, -1.411e-07, 2.235e-08, 1.0, -1.411e-07, 0.1056, -0.1581, -0.9818, 0.1056, -0.1581, -0.9818, 0.1056, -0.1581, -0.9818, 0.1056, -0.1581, -0.9818, 0.04029, -0.0603, -0.9974, 0.04029, -0.0603, -0.9974, 0.04029, -0.0603, -0.9974, 0.04029, -0.0603, -0.9974, 0.9808, -0.1951, -2.055e-06, 0.9808, -0.1951, -2.055e-06, 0.9808, -0.1951, -2.055e-06, 0.9808, -0.1951, -2.055e-06, 0.9808, 0.1951, -2.055e-06, 0.9808, 0.1951, -2.055e-06, 0.9808, 0.1951, -2.055e-06, 0.9808, 0.1951, -2.055e-06, 0.0, 0.0, 1.0, 0.0, 0.0, 1.0, 0.0, 0.0, 1.0, 0.0, 0.0, 1.0, 0.03708, -0.1864, -0.9818, 0.03708, -0.1864, -0.9818, 0.03708, -0.1864, -0.9818, 0.03708, -0.1864, -0.9818, 0.01415, -0.07113, -0.9974, 0.01415, -0.07113, -0.9974, 0.01415, -0.07113, -0.9974, 0.01415, -0.07113, -0.9974, 0.0, 0.0, -1.0, 0.0, 0.0, -1.0, 0.0, 0.0, -1.0, 0.0, 0.0, -1.0, 0.0, 1.0, -1.21e-07, 0.0, 1.0, -1.21e-07, 0.0, 1.0, -1.21e-07, 0.0, 1.0, -1.21e-07, 0.01123, -0.05644, -0.9983, 0.01123, -0.05644, -0.9983, 0.01123, -0.05644, -0.9983, 0.07762, -0.3902, -0.9174, 0.07762, -0.3902, -0.9174, 0.07762, -0.3902, -0.9174, 0.07762, -0.3902, -0.9174, -0.9808, -0.1951, 2.055e-06, -0.9808, -0.1951, 2.055e-06, -0.9808, -0.1951, 2.055e-06, -0.9808, -0.1951, 2.055e-06, -0.03708, -0.1864, -0.9818, -0.03708, -0.1864, -0.9818, -0.03708, -0.1864, -0.9818, -0.03708, -0.1864, -0.9818, -0.01415, -0.07113, -0.9974, -0.01415, -0.07113, -0.9974, -0.01415, -0.07113, -0.9974, -0.01415, -0.07113, -0.9974, -2.732e-07, 0.0, -1.0, -2.732e-07, 0.0, -1.0, -2.732e-07, 0.0, -1.0, -2.732e-07, 0.0, -1.0, -2.732e-07, 0.0, -1.0, -2.732e-07, 0.0, -1.0, -0.01123, -0.05644, -0.9983, -0.01123, -0.05644, -0.9983, -0.01123, -0.05644, -0.9983, -0.07762, -0.3902, -0.9174, -0.07762, -0.3902, -0.9174, -0.07762, -0.3902, -0.9174, -0.07762, -0.3902, -0.9174, 0.0, 0.0, -1.0, 0.0, 0.0, -1.0, 0.0, 0.0, -1.0, -0.9808, 0.1951, 2.055e-06, -0.9808, 0.1951, 2.055e-06, -0.9808, 0.1951, 2.055e-06, -0.9808, 0.1951, 2.055e-06, 0.2293, -0.0456, 0.9723, 0.2293, -0.0456, 0.9723, 0.2293, -0.0456, 0.9723, -0.03197, -0.04785, -0.9983, -0.03197, -0.04785, -0.9983, -0.03197, -0.04785, -0.9983, -0.221, -0.3308, -0.9174, -0.221, -0.3308, -0.9174, -0.221, -0.3308, -0.9174, -0.221, -0.3308, -0.9174, -1.093e-06, 0.0, -1.0, -1.093e-06, 0.0, -1.0, -1.093e-06, 0.0, -1.0, 0.263, 0.9369, -0.2306, 0.263, 0.9369, -0.2306, 0.263, 0.9369, -0.2306, 0.263, 0.9369, -0.2306, -0.1056, -0.1581, -0.9818, -0.1056, -0.1581, -0.9818, -0.1056, -0.1581, -0.9818, -0.1056, -0.1581, -0.9818, -0.04029, -0.0603, -0.9974, -0.04029, -0.0603, -0.9974, -0.04029, -0.0603, -0.9974, -0.04029, -0.0603, -0.9974, -0.2293, -0.0456, 0.9723, -0.2293, -0.0456, 0.9723, -0.2293, -0.0456, 0.9723, -0.3308, -0.221, -0.9174, -0.3308, -0.221, -0.9174, -0.3308, -0.221, -0.9174, -0.3308, -0.221, -0.9174, 0.0, 0.0, -1.0, 0.0, 0.0, -1.0, 0.0, 0.0, -1.0, 0.0, 0.0, -1.0, -0.2686, -0.9376, -0.2207, -0.2686, -0.9376, -0.2207, -0.2686, -0.9376, -0.2207, -0.2686, -0.9376, -0.2207, -0.1581, -0.1056, -0.9818, -0.1581, -0.1056, -0.9818, -0.1581, -0.1056, -0.9818, -0.1581, -0.1056, -0.9818, -0.0603, -0.04029, -0.9974, -0.0603, -0.04029, -0.9974, -0.0603, -0.04029, -0.9974, -0.0603, -0.04029, -0.9974, 1.239e-07, -2.371e-08, 1.0, 1.239e-07, -2.371e-08, 1.0, 1.239e-07, -2.371e-08, 1.0, 1.239e-07, -2.371e-08, 1.0, 0.0, -1.0, 1.002e-08, 0.0, -1.0, 1.002e-08, 0.0, -1.0, 1.002e-08, 0.0, -1.0, 1.002e-08, -0.04785, -0.03197, -0.9983, -0.04785, -0.03197, -0.9983, -0.04785, -0.03197, -0.9983, -0.1864, -0.03708, -0.9818, -0.1864, -0.03708, -0.9818, -0.1864, -0.03708, -0.9818, -0.1864, -0.03708, -0.9818, -0.07113, -0.01415, -0.9974, -0.07113, -0.01415, -0.9974, -0.07113, -0.01415, -0.9974, -0.07113, -0.01415, -0.9974, -0.1463, 0.7355, 0.6616, -0.1463, 0.7355, 0.6616, -0.1463, 0.7355, 0.6616, -0.1463, 0.7355, 0.6616, -0.1916, 0.03812, 0.9807, -0.1916, 0.03812, 0.9807, -0.1916, 0.03812, 0.9807, -0.05644, -0.01123, -0.9983, -0.05644, -0.01123, -0.9983, -0.05644, -0.01123, -0.9983, -0.3902, -0.07762, -0.9174, -0.3902, -0.07762, -0.9174, -0.3902, -0.07762, -0.9174, -0.3902, -0.07762, -0.9174, 0.04569, 0.8958, -0.442, 0.04569, 0.8958, -0.442, 0.04569, 0.8958, -0.442, 0.04569, 0.8958, -0.442, -6.197e-08, -2.371e-08, -1.0, -6.197e-08, -2.371e-08, -1.0, -6.197e-08, -2.371e-08, -1.0, -6.197e-08, -2.371e-08, -1.0, -0.07113, 0.01415, -0.9974, -0.07113, 0.01415, -0.9974, -0.07113, 0.01415, -0.9974, -0.07113, 0.01415, -0.9974, 0.1463, 0.7355, 0.6616, 0.1463, 0.7355, 0.6616, 0.1463, 0.7355, 0.6616, 0.1463, 0.7355, 0.6616, 0.2686, -0.9376, -0.2207, 0.2686, -0.9376, -0.2207, 0.2686, -0.9376, -0.2207, 0.2686, -0.9376, -0.2207, -0.05644, 0.01123, -0.9983, -0.05644, 0.01123, -0.9983, -0.05644, 0.01123, -0.9983, -0.3902, 0.07762, -0.9174, -0.3902, 0.07762, -0.9174, -0.3902, 0.07762, -0.9174, -0.3902, 0.07762, -0.9174, 0.1507, -0.7579, 0.6348, 0.1507, -0.7579, 0.6348, 0.1507, -0.7579, 0.6348, 0.1507, -0.7579, 0.6348, -0.04569, 0.8958, -0.442, -0.04569, 0.8958, -0.442, -0.04569, 0.8958, -0.442, -0.04569, 0.8958, -0.442, -0.1864, 0.03708, -0.9818, -0.1864, 0.03708, -0.9818, -0.1864, 0.03708, -0.9818, -0.1864, 0.03708, -0.9818, -0.04785, 0.03197, -0.9983, -0.04785, 0.03197, -0.9983, -0.04785, 0.03197, -0.9983, -0.3308, 0.221, -0.9174, -0.3308, 0.221, -0.9174, -0.3308, 0.221, -0.9174, -0.3308, 0.221, -0.9174, -0.263, 0.9369, -0.2306, -0.263, 0.9369, -0.2306, -0.263, 0.9369, -0.2306, -0.263, 0.9369, -0.2306, -0.04504, -0.8832, -0.4669, -0.04504, -0.8832, -0.4669, -0.04504, -0.8832, -0.4669, -0.04504, -0.8832, -0.4669, -0.1581, 0.1056, -0.9818, -0.1581, 0.1056, -0.9818, -0.1581, 0.1056, -0.9818, -0.1581, 0.1056, -0.9818, -0.0603, 0.04029, -0.9974, -0.0603, 0.04029, -0.9974, -0.0603, 0.04029, -0.9974, -0.0603, 0.04029, -0.9974, -0.4921, -0.7365, 0.464, -0.4921, -0.7365, 0.464, -0.4921, -0.7365, 0.464, -0.4921, -0.7365, 0.464, -0.4843, 0.7249, 0.4899, -0.4843, 0.7249, 0.4899, -0.4843, 0.7249, 0.4899, -0.4843, 0.7249, 0.4899, 0.04504, -0.8832, -0.4669, 0.04504, -0.8832, -0.4669, 0.04504, -0.8832, -0.4669, 0.04504, -0.8832, -0.4669, 0.1916, 0.03812, 0.9807, 0.1916, 0.03812, 0.9807, 0.1916, 0.03812, 0.9807, -0.1056, 0.1581, -0.9818, -0.1056, 0.1581, -0.9818, -0.1056, 0.1581, -0.9818, -0.1056, 0.1581, -0.9818, -0.04029, 0.0603, -0.9974, -0.04029, 0.0603, -0.9974, -0.04029, 0.0603, -0.9974, -0.04029, 0.0603, -0.9974, 0.4843, 0.7249, 0.4899, 0.4843, 0.7249, 0.4899, 0.4843, 0.7249, 0.4899, 0.4843, 0.7249, 0.4899, 0.4921, -0.7365, 0.464, 0.4921, -0.7365, 0.464, 0.4921, -0.7365, 0.464, 0.4921, -0.7365, 0.464, -0.03197, 0.04785, -0.9983, -0.03197, 0.04785, -0.9983, -0.03197, 0.04785, -0.9983, -0.221, 0.3308, -0.9174, -0.221, 0.3308, -0.9174, -0.221, 0.3308, -0.9174, -0.221, 0.3308, -0.9174, -0.03708, 0.1864, -0.9818, -0.03708, 0.1864, -0.9818, -0.03708, 0.1864, -0.9818, -0.03708, 0.1864, -0.9818, -0.01415, 0.07113, -0.9974, -0.01415, 0.07113, -0.9974, -0.01415, 0.07113, -0.9974, -0.01415, 0.07113, -0.9974, -0.01123, 0.05644, -0.9983, -0.01123, 0.05644, -0.9983, -0.01123, 0.05644, -0.9983, -0.07762, 0.3902, -0.9174, -0.07762, 0.3902, -0.9174, -0.07762, 0.3902, -0.9174, -0.07762, 0.3902, -0.9174, 0.2966, 0.9542, 0.03909, 0.2966, 0.9542, 0.03909, 0.2966, 0.9542, 0.03909, 0.2966, -0.9542, 0.03909, 0.2966, -0.9542, 0.03909, 0.2966, -0.9542, 0.03909, -0.2966, -0.9542, 0.03909, -0.2966, -0.9542, 0.03909, -0.2966, -0.9542, 0.03909, -0.2966, 0.9542, 0.03909, -0.2966, 0.9542, 0.03909, -0.2966, 0.9542, 0.03909, 0.0, 0.0, -1.0, 0.0, 0.0, -1.0, 0.0, 0.0, -1.0, 0.0, 0.0, -1.0, -8.454e-08, 0.03491, 0.9994, -8.454e-08, 0.03491, 0.9994, -8.454e-08, 0.03491, 0.9994, -8.454e-08, 0.03491, 0.9994, -8.454e-08, 0.03491, 0.9994, -8.454e-08, 0.03491, 0.9994, -8.454e-08, 0.03491, 0.9994, -8.454e-08, 0.03491, 0.9994])] * 3)])
me_plane = bpy.data.meshes.new('Plane')
me_plane.from_pydata([(-1.0, -1.0, 0.0), (1.0, -1.0, 0.0), (-1.0, 1.0, 0.0), (1.0, 1.0, 0.0)], [], [(0, 1, 3, 2)])
_uv = me_plane.uv_layers.new(name='UVMap')
_uv.uv.foreach_set('vector', [0.0, 0.0, 1.0, 0.0, 1.0, 1.0, 0.0, 1.0])
me_plane.materials.append(mat_ground)
me_plane.use_remesh_fix_poles = True
me_plane.use_remesh_preserve_attributes = False
me_plane.use_mirror_vertex_groups = False
me_plane.update()

# ---- objects
ob_light = bpy.data.objects.new('Light', light_light)
ob_camera = bpy.data.objects.new('Camera', cam_camera)
ob_sword = bpy.data.objects.new('Sword', me_cylinder)
ob_plane = bpy.data.objects.new('Plane', me_plane)
ob_light_001 = bpy.data.objects.new('Light.001', light_light_001)
ob_light_002 = bpy.data.objects.new('Light.002', light_light_002)

# ---- transforms, parenting, visibility, modifiers, constraints
ob_light.location = (6.574, -2.855, 9.779)
ob_light.rotation_euler = (0.6503, 0.05522, 1.866)
ob_light.lock_rotations_4d = False
ob_light.empty_display_type = 'ARROWS'
ob_light.color = (0.0, 0.0, 0.0, 0.0)
ob_light.lineart.crease_threshold = 0.0
ob_camera.location = (4.013, -25.31, 17.94)
ob_camera.rotation_euler = (1.128, -7.898e-06, 0.09087)
ob_camera.lock_rotations_4d = False
ob_camera.empty_display_type = 'ARROWS'
ob_camera.color = (0.0, 0.0, 0.0, 0.0)
ob_camera.display_type = 'WIRE'
ob_camera.lineart.crease_threshold = 0.0
ob_sword.location = (5.499, 0.0, 10.15)
ob_sword.rotation_euler = (-0.0, -2.531, -0.0)
ob_sword.scale = (1.0, 1.0, 3.519)
ob_sword.lineart.crease_threshold = 0.0
ob_plane.location = (0.0, 0.0, 0.0)
ob_plane.scale = (100.0, 100.0, 100.0)
ob_plane.lineart.crease_threshold = 0.0
ob_light_001.location = (-2.019, -2.99, 9.779)
ob_light_001.rotation_euler = (0.6503, 0.05522, 1.866)
ob_light_001.lock_rotations_4d = False
ob_light_001.empty_display_type = 'ARROWS'
ob_light_001.color = (0.0, 0.0, 0.0, 0.0)
ob_light_001.lineart.crease_threshold = 0.0
ob_light_002.location = (0.5544, 3.647, 9.779)
ob_light_002.rotation_euler = (0.6503, 0.05522, 1.866)
ob_light_002.lock_rotations_4d = False
ob_light_002.empty_display_type = 'ARROWS'
ob_light_002.color = (0.0, 0.0, 0.0, 0.0)
ob_light_002.lineart.crease_threshold = 0.0

# ---- collection membership
col_collection.objects.link(ob_light)
col_collection.objects.link(ob_camera)
col_collection.objects.link(ob_sword)
col_collection.objects.link(ob_plane)
col_collection.objects.link(ob_light_001)
col_collection.objects.link(ob_light_002)

# ---- scene / render settings (as saved in the file)
scene.camera = ob_camera
scene.frame_start = 1; scene.frame_end = 250; scene.frame_set(1)
scene.render.engine = 'CYCLES'
scene.cycles.use_denoising = False
scene.cycles.samples = 128
scene.cycles.sampling_pattern = 'TABULATED_SOBOL'
scene.cycles.use_adaptive_sampling = False
scene.cycles.use_light_tree = False
scene.view_settings.view_transform = 'Filmic'
bpy.context.view_layer.update()
